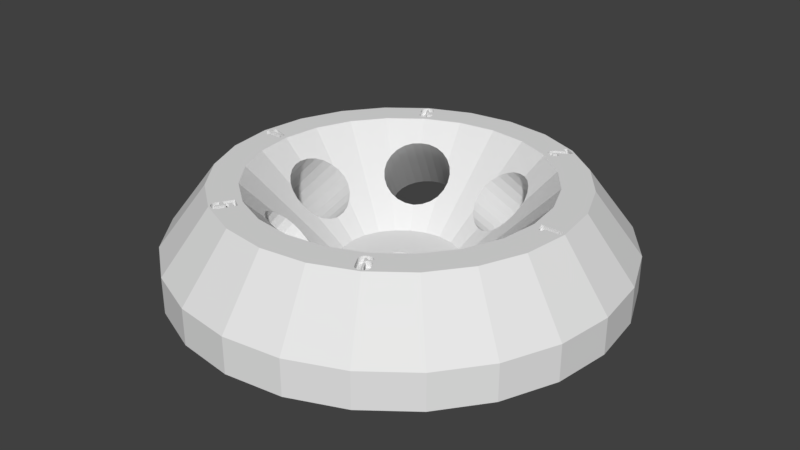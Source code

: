 # Source: Rotor.blend  (saved by Blender 2.79.0; exported with 4.5.12 LTS)
import bpy
from mathutils import Matrix  # noqa: F401  (used for matrix-valued properties, if any)

bpy.ops.wm.read_factory_settings(use_empty=True)
scene = bpy.context.scene
scene.name = 'Scene'

# ---- collections
col_collection_1 = bpy.data.collections.new('Collection 1'); scene.collection.children.link(col_collection_1)

# ---- world
world_world = bpy.data.worlds.new('World'); scene.world = world_world
world_world.color = (0.05088, 0.05088, 0.05088)
world_world.use_sun_shadow = False
world_world.sun_shadow_jitter_overblur = 0.0
world_world.cycles.sampling_method = 'MANUAL'

# ---- meshes
me_v2_rotor = bpy.data.meshes.new('V2 Rotor')
me_v2_rotor.from_pydata([(-23.03, -5.491, 6.593), (-20.67, 0.7556, 3.411), (-23.85, 0.7556, 6.593), (-20.44, -0.6679, 3.372), (-19.97, -1.994, 3.071), (-19.27, -3.133, 2.528), (-18.41, -4.008, 1.78), (-18.11, -4.174, 1.507), (-17.36, -4.557, 0.9528), (-16.28, -4.744, 0.01915), (-13.71, -2.993, -3.057), (-8.369, -4.241, -7.549), (-9.367, -1.831, -7.549), (-13.76, -3.133, -2.956), (-14.42, -4.008, -2.004), (-15.28, -4.557, -0.9894), (-20.62, -11.31, 6.593), (-23.03, 7.002, 6.593), (-18.41, 5.519, 1.78), (-18.11, 5.686, 1.507), (-19.27, 4.645, 2.528), (-19.97, 3.506, 3.071), (-20.44, 2.179, 3.372), (-17.36, 6.068, 0.9528), (-16.28, 6.256, 0.01915), (-8.369, 5.752, -7.549), (-20.62, 12.82, 6.593), (-15.28, 6.068, -0.9894), (-14.42, 5.519, -2.004), (-9.367, 3.342, -7.549), (-13.76, 4.645, -2.956), (-13.71, 4.504, -3.057), (-16.78, 17.82, 6.593), (-10.19, 18.9, 3.411), (-11.78, 21.66, 6.593), (-11.31, 17.99, 3.372), (-12.22, 16.92, 3.071), (-12.86, 15.75, 2.528), (-13.19, 14.56, 1.78), (-13.18, 14.22, 1.507), (-13.14, 13.38, 0.9528), (-12.76, 12.35, 0.01915), (-12.1, 11.58, -0.9894), (-11.19, 11.1, -2.004), (-10.1, 10.97, -2.956), (-6.781, 7.821, -7.549), (-9.957, 11.0, -3.057), (-8.846, 19.42, 3.372), (-7.459, 19.67, 3.071), (-5.962, 24.07, 6.593), (-4.937, 19.33, 1.78), (-4.645, 19.15, 1.507), (-6.126, 19.64, 2.528), (-2.302, 10.41, -7.549), (-3.368, 14.86, -2.956), (-3.464, 14.75, -3.057), (-2.941, 15.87, -2.004), (-2.895, 16.89, -0.9894), (0.2846, 24.89, 6.593), (-3.937, 18.69, 0.9528), (-3.235, 17.85, 0.01915), (0.2846, 10.75, -7.549), (6.531, 24.07, 6.593), (5.507, 19.33, 1.78), (12.35, 21.66, 6.593), (5.215, 19.15, 1.507), (6.695, 19.64, 2.528), (8.028, 19.67, 3.071), (9.415, 19.42, 3.372), (10.76, 18.9, 3.411), (2.871, 10.41, -7.549), (3.51, 15.87, -2.004), (3.465, 16.89, -0.9894), (3.937, 14.86, -2.956), (4.033, 14.75, -3.057), (3.805, 17.85, 0.01915), (4.507, 18.69, 0.9528), (17.35, 17.82, 6.593), (11.88, 17.99, 3.372), (12.79, 16.92, 3.071), (13.43, 15.75, 2.528), (13.76, 14.56, 1.78), (13.75, 14.22, 1.507), (7.35, 7.821, -7.549), (10.67, 10.97, -2.956), (10.53, 11.0, -3.057), (21.19, 12.82, 6.593), (13.71, 13.38, 0.9528), (13.33, 12.35, 0.01915), (8.938, 5.752, -7.549), (12.67, 11.58, -0.9894), (11.76, 11.1, -2.004), (18.98, 5.519, 1.78), (23.6, 7.002, 6.593), (18.68, 5.686, 1.507), (19.84, 4.645, 2.528), (20.53, 3.506, 3.071), (21.01, 2.179, 3.372), (21.24, 0.7556, 3.411), (24.42, 0.7556, 6.593), (16.85, 6.256, 0.01915), (15.85, 6.068, -0.9894), (14.99, 5.519, -2.004), (9.936, 3.342, -7.549), (14.33, 4.645, -2.956), (14.27, 4.504, -3.057), (17.93, 6.068, 0.9528), (19.47, 26.21, -9.549), (19.42, 24.38, -9.549), (19.1, 27.85, -9.549), (18.96, 22.48, -9.549), (17.24, 30.12, -9.549), (15.88, 30.61, -9.549), (14.34, 30.6, -9.549), (18.34, 29.18, -9.549), (18.11, 20.64, -9.549), (16.95, 18.99, -9.549), (12.73, 30.1, -9.549), (11.17, 29.14, -9.549), (9.758, 27.79, -9.549), (8.589, 26.14, -9.549), (7.744, 24.3, -9.549), (7.282, 22.4, -9.549), (15.53, 17.64, -9.549), (13.97, 16.68, -9.549), (12.37, 16.18, -9.549), (9.423, 11.08, -3.665), (10.83, 16.17, -9.549), (8.124, 11.49, -4.141), (6.872, 12.16, -4.367), (9.463, 16.65, -9.549), (5.658, 12.91, -4.141), (8.362, 17.59, -9.549), (4.66, 13.83, -3.665), (7.602, 18.93, -9.549), (7.234, 20.57, -9.549), (-20.35, 4.645, -9.549), (-21.96, 5.519, -9.549), (-19.11, 3.506, -9.549), (-13.23, 3.506, -3.665), (-12.93, 2.179, -4.141), (-18.34, 2.179, -9.549), (-29.74, -4.008, -9.549), (-31.35, -3.133, -9.549), (-32.59, -1.994, -9.549), (-33.36, -0.6679, -9.549), (-25.85, 6.256, -9.549), (-27.86, 6.068, -9.549), (-23.84, 6.068, -9.549), (-33.63, 0.7556, -9.549), (-29.74, 5.519, -9.549), (-23.84, -4.557, -9.549), (-25.85, -4.744, -9.549), (-27.86, -4.557, -9.549), (-31.35, 4.645, -9.549), (-33.36, 2.179, -9.549), (-32.59, 3.506, -9.549), (-21.96, -4.008, -9.549), (-12.89, 0.7556, -4.367), (-18.07, 0.7556, -9.549), (-12.93, -0.6679, -4.141), (-18.34, -0.6679, -9.549), (-19.11, -1.994, -9.549), (-13.23, -1.994, -3.665), (-20.35, -3.133, -9.549), (-14.96, 17.64, -9.549), (-16.38, 18.99, -9.549), (-17.55, 20.64, -9.549), (-18.39, 22.48, -9.549), (-18.85, 24.38, -9.549), (-18.9, 26.21, -9.549), (-18.53, 27.85, -9.549), (-17.77, 29.18, -9.549), (-16.67, 30.12, -9.549), (-15.31, 30.61, -9.549), (-13.77, 30.6, -9.549), (-12.16, 30.1, -9.549), (-10.6, 29.14, -9.549), (-9.188, 27.79, -9.549), (-8.019, 26.14, -9.549), (-7.175, 24.3, -9.549), (-6.713, 22.4, -9.549), (-6.664, 20.57, -9.549), (-4.091, 13.83, -3.665), (-7.033, 18.93, -9.549), (-5.089, 12.91, -4.141), (-7.793, 17.59, -9.549), (-8.893, 16.65, -9.549), (-6.302, 12.16, -4.367), (-10.26, 16.17, -9.549), (-7.555, 11.49, -4.141), (-8.854, 11.08, -3.665), (-11.8, 16.18, -9.549), (-13.4, 16.68, -9.549), (30.31, 5.519, -9.549), (31.92, 4.645, -9.549), (33.16, 3.506, -9.549), (33.93, 2.179, -9.549), (28.43, 6.068, -9.549), (26.42, 6.256, -9.549), (24.41, 6.068, -9.549), (22.53, 5.519, -9.549), (34.2, 0.7556, -9.549), (21.01, -0.6679, 3.372), (33.93, -0.6679, -9.549), (20.53, -1.994, 3.071), (33.16, -1.994, -9.549), (31.92, -3.133, -9.549), (19.84, -3.133, 2.528), (30.31, -4.008, -9.549), (18.98, -4.008, 1.78), (18.68, -4.174, 1.507), (28.43, -4.557, -9.549), (17.93, -4.557, 0.9528), (26.42, -4.744, -9.549), (16.85, -4.744, 0.01915), (24.41, -4.557, -9.549), (15.85, -4.557, -0.9894), (22.53, -4.008, -9.549), (14.99, -4.008, -2.004), (20.92, -3.133, -9.549), (14.33, -3.133, -2.956), (14.27, -2.993, -3.057), (19.68, -1.994, -9.549), (13.8, -1.994, -3.665), (13.5, -0.6679, -4.141), (18.91, -0.6679, -9.549), (13.46, 0.7556, -4.367), (18.64, 0.7556, -9.549), (13.5, 2.179, -4.141), (18.91, 2.179, -9.549), (13.8, 3.506, -3.665), (19.68, 3.506, -9.549), (20.92, 4.645, -9.549), (-3.235, -16.34, 0.01915), (-7.175, -22.79, -9.549), (-8.019, -24.63, -9.549), (-2.895, -15.38, -0.9894), (-6.713, -20.89, -9.549), (-2.941, -14.36, -2.004), (-3.937, -17.18, 0.9528), (-9.188, -26.28, -9.549), (-4.937, -17.82, 1.78), (-10.6, -27.63, -9.549), (-4.645, -17.64, 1.507), (-6.126, -18.13, 2.528), (-12.16, -28.59, -9.549), (-7.459, -18.16, 3.071), (-13.77, -29.09, -9.549), (-8.846, -17.91, 3.372), (-15.31, -29.1, -9.549), (-16.67, -28.61, -9.549), (-10.19, -17.39, 3.411), (-17.77, -27.67, -9.549), (-11.31, -16.48, 3.372), (-12.22, -15.41, 3.071), (-18.53, -26.34, -9.549), (-12.86, -14.24, 2.528), (-18.9, -24.7, -9.549), (-13.19, -13.05, 1.78), (-18.85, -22.86, -9.549), (-13.14, -11.87, 0.9528), (-18.39, -20.96, -9.549), (-13.18, -12.71, 1.507), (-12.76, -10.84, 0.01915), (-17.55, -19.13, -9.549), (-12.1, -10.06, -0.9894), (-16.38, -17.48, -9.549), (-14.96, -16.13, -9.549), (-11.19, -9.594, -2.004), (-13.4, -15.17, -9.549), (-10.1, -9.46, -2.956), (-11.8, -14.67, -9.549), (-9.957, -9.486, -3.057), (-8.854, -9.573, -3.665), (-10.26, -14.66, -9.549), (-7.555, -9.975, -4.141), (-6.302, -10.65, -4.367), (-8.893, -15.14, -9.549), (-5.089, -11.4, -4.141), (-7.793, -16.08, -9.549), (-4.091, -12.32, -3.665), (-7.033, -17.42, -9.549), (-3.368, -13.35, -2.956), (-6.664, -19.06, -9.549), (-3.464, -13.23, -3.057), (15.53, -16.13, -9.549), (12.67, -10.06, -0.9894), (11.76, -9.594, -2.004), (16.95, -17.48, -9.549), (13.33, -10.84, 0.01915), (18.11, -19.13, -9.549), (13.71, -11.87, 0.9528), (18.96, -20.96, -9.549), (13.76, -13.05, 1.78), (19.42, -22.86, -9.549), (13.75, -12.71, 1.507), (13.43, -14.24, 2.528), (19.47, -24.7, -9.549), (12.79, -15.41, 3.071), (19.1, -26.34, -9.549), (11.88, -16.48, 3.372), (18.34, -27.67, -9.549), (10.76, -17.39, 3.411), (17.24, -28.61, -9.549), (9.415, -17.91, 3.372), (15.88, -29.1, -9.549), (14.34, -29.09, -9.549), (8.028, -18.16, 3.071), (12.73, -28.59, -9.549), (6.695, -18.13, 2.528), (11.17, -27.63, -9.549), (5.507, -17.82, 1.78), (5.215, -17.64, 1.507), (9.758, -26.28, -9.549), (4.507, -17.18, 0.9528), (3.805, -16.34, 0.01915), (8.589, -24.63, -9.549), (3.465, -15.38, -0.9894), (7.744, -22.79, -9.549), (3.51, -14.36, -2.004), (7.282, -20.89, -9.549), (3.937, -13.35, -2.956), (7.234, -19.06, -9.549), (4.66, -12.32, -3.665), (7.602, -17.42, -9.549), (4.033, -13.23, -3.057), (5.658, -11.4, -4.141), (8.362, -16.08, -9.549), (9.463, -15.14, -9.549), (6.872, -10.65, -4.367), (10.83, -14.66, -9.549), (8.124, -9.975, -4.141), (9.423, -9.573, -3.665), (12.37, -14.67, -9.549), (10.53, -9.486, -3.057), (10.67, -9.46, -2.956), (13.97, -15.17, -9.549), (-16.78, -16.31, 6.593), (-11.78, -20.15, 6.593), (-6.781, -6.31, -7.549), (23.6, -5.491, 6.593), (8.938, -4.241, -7.549), (9.936, -1.831, -7.549), (21.19, -11.31, 6.593), (7.35, -6.31, -7.549), (17.35, -16.31, 6.593), (12.35, -20.15, 6.593), (6.531, -22.56, 6.593), (0.2846, -9.237, -7.549), (0.2846, -23.38, 6.593), (2.871, -8.896, -7.549), (-5.962, -22.56, 6.593), (-2.302, -8.896, -7.549), (-9.708, 0.7556, -7.549), (-9.367, -1.831, -9.549), (-9.708, 0.7556, -9.549), (-8.369, -4.241, -9.549), (-6.781, -6.31, -9.549), (-9.367, 3.342, -9.549), (-8.369, 5.752, -9.549), (-6.781, 7.821, -9.549), (-4.711, 9.409, -9.549), (-4.711, 9.409, -7.549), (-2.302, 10.41, -9.549), (0.2846, 10.75, -9.549), (2.871, 10.41, -9.549), (5.281, 9.409, -9.549), (5.281, 9.409, -7.549), (7.35, 7.821, -9.549), (8.938, 5.752, -9.549), (9.936, 3.342, -9.549), (10.28, 0.7556, -7.549), (10.28, 0.7556, -9.549), (9.936, -1.831, -9.549), (8.938, -4.241, -9.549), (7.35, -6.31, -9.549), (5.281, -7.898, -9.549), (5.281, -7.898, -7.549), (2.871, -8.896, -9.549), (0.2846, -9.237, -9.549), (-2.302, -8.896, -9.549), (-4.711, -7.898, -9.549), (-4.711, -7.898, -7.549), (25.7, 0.2454, 5.593), (27.04, 0.294, 5.593), (25.53, 0.4795, 5.593), (26.53, 0.2734, 5.593), (26.4, 0.1603, 5.593), (25.92, -0.3437, 5.593), (26.35, -0.3437, 5.593), (25.33, 0.6733, 5.593), (29.03, 1.217, 5.593), (25.33, 1.217, 5.593), (29.03, 0.294, 5.593), (25.33, 1.217, 6.593), (29.03, 1.217, 6.593), (25.33, 0.6733, 6.593), (25.53, 0.4795, 6.593), (25.7, 0.2454, 6.593), (25.92, -0.3437, 6.593), (26.35, -0.3437, 6.593), (26.4, 0.1603, 6.593), (26.53, 0.2734, 6.593), (27.04, 0.294, 6.593), (29.03, 0.294, 6.593), (13.67, -22.51, 6.593), (14.0, -22.71, 6.593), (13.83, -22.5, 6.593), (13.58, -22.64, 6.593), (13.68, -22.9, 6.593), (14.44, -23.5, 6.593), (14.12, -23.65, 6.593), (14.45, -23.61, 6.593), (14.37, -23.73, 6.593), (14.29, -23.75, 6.593), (13.06, -20.74, 5.593), (13.62, -20.7, 5.593), (13.36, -20.68, 5.593), (13.84, -20.8, 5.593), (12.74, -20.89, 5.593), (14.04, -20.99, 5.593), (12.5, -21.06, 5.593), (14.22, -21.25, 5.593), (12.31, -21.25, 5.593), (13.15, -21.36, 5.593), (13.25, -21.43, 5.593), (13.42, -21.71, 5.593), (12.18, -21.47, 5.593), (13.01, -21.39, 5.593), (12.93, -21.48, 5.593), (12.13, -21.7, 5.593), (12.94, -21.61, 5.593), (13.37, -22.36, 5.593), (12.14, -21.93, 5.593), (12.2, -22.14, 5.593), (12.63, -22.92, 5.593), (13.67, -22.51, 5.593), (13.83, -22.5, 5.593), (13.58, -22.64, 5.593), (13.68, -22.9, 5.593), (14.12, -23.65, 5.593), (12.88, -23.36, 5.593), (13.31, -24.07, 5.593), (14.29, -23.75, 5.593), (15.1, -23.86, 5.593), (14.69, -24.2, 5.593), (13.46, -24.22, 5.593), (14.39, -24.35, 5.593), (13.65, -24.34, 5.593), (13.87, -24.41, 5.593), (14.11, -24.41, 5.593), (13.92, -21.74, 5.593), (14.36, -21.78, 5.593), (14.15, -21.73, 5.593), (13.69, -21.83, 5.593), (14.53, -21.89, 5.593), (13.44, -22.06, 5.593), (14.98, -22.57, 5.593), (14.0, -22.71, 5.593), (15.25, -23.08, 5.593), (14.44, -23.5, 5.593), (15.29, -23.27, 5.593), (15.28, -23.46, 5.593), (15.22, -23.67, 5.593), (14.45, -23.61, 5.593), (14.37, -23.73, 5.593), (14.22, -21.25, 6.593), (13.42, -21.71, 6.593), (14.04, -20.99, 6.593), (13.84, -20.8, 6.593), (13.62, -20.7, 6.593), (13.36, -20.68, 6.593), (13.06, -20.74, 6.593), (12.74, -20.89, 6.593), (12.5, -21.06, 6.593), (12.31, -21.25, 6.593), (12.18, -21.47, 6.593), (12.13, -21.7, 6.593), (12.14, -21.93, 6.593), (12.2, -22.14, 6.593), (12.63, -22.92, 6.593), (12.88, -23.36, 6.593), (13.31, -24.07, 6.593), (13.46, -24.22, 6.593), (13.65, -24.34, 6.593), (13.87, -24.41, 6.593), (14.11, -24.41, 6.593), (14.39, -24.35, 6.593), (14.69, -24.2, 6.593), (15.1, -23.86, 6.593), (15.22, -23.67, 6.593), (15.28, -23.46, 6.593), (15.29, -23.27, 6.593), (15.25, -23.08, 6.593), (14.98, -22.57, 6.593), (14.53, -21.89, 6.593), (14.36, -21.78, 6.593), (14.15, -21.73, 6.593), (13.92, -21.74, 6.593), (13.69, -21.83, 6.593), (13.44, -22.06, 6.593), (13.37, -22.36, 6.593), (12.94, -21.61, 6.593), (12.93, -21.48, 6.593), (13.01, -21.39, 6.593), (13.15, -21.36, 6.593), (13.25, -21.43, 6.593), (-12.37, -21.97, 5.593), (-12.67, -21.87, 5.593), (-12.98, -21.91, 5.593), (-14.06, -22.03, 5.593), (-12.67, -21.37, 5.593), (-13.09, -20.44, 5.593), (-12.11, -22.18, 5.593), (-13.06, -22.27, 5.593), (-13.16, -22.32, 5.593), (-13.27, -22.49, 5.593), (-14.59, -22.99, 5.593), (-13.49, -22.88, 5.593), (-14.29, -22.41, 5.593), (-13.84, -23.53, 5.593), (-14.68, -23.31, 5.593), (-14.65, -23.57, 5.593), (-13.85, -23.66, 5.593), (-14.53, -23.82, 5.593), (-13.77, -23.75, 5.593), (-13.65, -23.76, 5.593), (-11.98, -22.44, 5.593), (-12.95, -22.29, 5.593), (-12.89, -22.35, 5.593), (-12.89, -22.54, 5.593), (-12.01, -22.79, 5.593), (-13.56, -23.71, 5.593), (-12.49, -23.71, 5.593), (-12.81, -24.19, 5.593), (-14.32, -24.05, 5.593), (-14.04, -24.24, 5.593), (-13.12, -24.4, 5.593), (-13.54, -24.44, 5.593), (-13.32, -24.45, 5.593), (-11.38, -21.43, 5.593), (-11.67, -21.94, 5.593), (-11.67, -21.94, 6.593), (-11.38, -21.43, 6.593), (-13.09, -20.44, 6.593), (-14.06, -22.03, 6.593), (-13.27, -22.49, 6.593), (-13.16, -22.32, 6.593), (-13.06, -22.27, 6.593), (-12.95, -22.29, 6.593), (-12.89, -22.35, 6.593), (-12.89, -22.54, 6.593), (-13.56, -23.71, 6.593), (-13.65, -23.76, 6.593), (-13.77, -23.75, 6.593), (-13.85, -23.66, 6.593), (-13.84, -23.53, 6.593), (-13.49, -22.88, 6.593), (-14.29, -22.41, 6.593), (-14.59, -22.99, 6.593), (-14.68, -23.31, 6.593), (-14.65, -23.57, 6.593), (-14.53, -23.82, 6.593), (-14.32, -24.05, 6.593), (-14.04, -24.24, 6.593), (-13.54, -24.44, 6.593), (-13.32, -24.45, 6.593), (-13.12, -24.4, 6.593), (-12.81, -24.19, 6.593), (-12.49, -23.71, 6.593), (-12.01, -22.79, 6.593), (-11.98, -22.44, 6.593), (-12.11, -22.18, 6.593), (-12.37, -21.97, 6.593), (-12.67, -21.87, 6.593), (-12.98, -21.91, 6.593), (-12.67, -21.37, 6.593), (-25.6, 1.068, 6.593), (-27.18, 1.475, 6.593), (-27.18, 1.068, 6.593), (-28.46, 0.1443, 5.593), (-27.81, 1.068, 5.593), (-28.46, 1.068, 5.593), (-27.18, 1.068, 5.593), (-25.6, 1.068, 5.593), (-27.81, -0.1185, 5.593), (-27.18, 0.1443, 5.593), (-27.81, 0.1443, 5.593), (-27.18, -0.1185, 5.593), (-27.18, 1.475, 5.593), (-24.76, 1.367, 5.593), (-27.18, 2.165, 5.593), (-24.76, 0.1443, 5.593), (-27.81, 2.165, 5.593), (-24.76, 0.1443, 6.593), (-27.18, 0.1443, 6.593), (-24.76, 1.367, 6.593), (-27.18, 2.165, 6.593), (-27.81, 2.165, 6.593), (-27.81, 1.068, 6.593), (-28.46, 1.068, 6.593), (-28.46, 0.1443, 6.593), (-27.81, 0.1443, 6.593), (-27.81, -0.1185, 6.593), (-27.18, -0.1185, 6.593), (-13.77, 25.88, 5.593), (-13.19, 25.89, 5.593), (-13.45, 25.93, 5.593), (-12.99, 25.78, 5.593), (-14.12, 25.71, 5.593), (-12.79, 25.56, 5.593), (-14.41, 25.51, 5.593), (-12.4, 24.92, 5.593), (-13.68, 25.23, 5.593), (-14.61, 25.28, 5.593), (-13.2, 24.46, 5.593), (-13.82, 23.49, 5.593), (-13.61, 23.5, 5.593), (-14.0, 23.54, 5.593), (-13.82, 25.23, 5.593), (-14.71, 25.04, 5.593), (-13.89, 25.16, 5.593), (-13.9, 25.08, 5.593), (-13.49, 24.32, 5.593), (-14.72, 24.79, 5.593), (-14.64, 24.5, 5.593), (-14.2, 23.74, 5.593), (-13.3, 24.19, 5.593), (-13.21, 24.19, 5.593), (-12.61, 23.87, 5.593), (-12.95, 23.65, 5.593), (-12.99, 23.5, 5.593), (-13.75, 23.13, 5.593), (-12.69, 22.94, 5.593), (-13.71, 22.94, 5.593), (-13.47, 22.52, 5.593), (-12.55, 22.86, 5.593), (-11.63, 22.83, 5.593), (-11.76, 22.69, 5.593), (-12.13, 22.42, 5.593), (-13.19, 22.27, 5.593), (-12.64, 22.2, 5.593), (-12.85, 22.17, 5.593), (-12.66, 23.52, 5.593), (-11.59, 23.49, 5.593), (-11.86, 23.98, 5.593), (-12.4, 23.0, 5.593), (-11.52, 23.12, 5.593), (-12.42, 22.93, 5.593), (-12.87, 24.34, 5.593), (-13.61, 23.5, 6.593), (-13.82, 23.49, 6.593), (-13.75, 23.13, 6.593), (-13.71, 22.94, 6.593), (-13.47, 22.52, 6.593), (-13.19, 22.27, 6.593), (-12.85, 22.17, 6.593), (-12.64, 22.2, 6.593), (-12.13, 22.42, 6.593), (-11.76, 22.69, 6.593), (-11.63, 22.83, 6.593), (-11.52, 23.12, 6.593), (-11.59, 23.49, 6.593), (-11.86, 23.98, 6.593), (-12.66, 23.52, 6.593), (-12.4, 23.0, 6.593), (-12.42, 22.93, 6.593), (-12.55, 22.86, 6.593), (-12.69, 22.94, 6.593), (-12.99, 23.5, 6.593), (-12.95, 23.65, 6.593), (-12.61, 23.87, 6.593), (-12.87, 24.34, 6.593), (-13.21, 24.19, 6.593), (-13.3, 24.19, 6.593), (-13.49, 24.32, 6.593), (-13.9, 25.08, 6.593), (-13.89, 25.16, 6.593), (-13.82, 25.23, 6.593), (-13.68, 25.23, 6.593), (-13.2, 24.46, 6.593), (-12.4, 24.92, 6.593), (-12.79, 25.56, 6.593), (-12.99, 25.78, 6.593), (-13.19, 25.89, 6.593), (-13.45, 25.93, 6.593), (-13.77, 25.88, 6.593), (-14.12, 25.71, 6.593), (-14.41, 25.51, 6.593), (-14.61, 25.28, 6.593), (-14.71, 25.04, 6.593), (-14.72, 24.79, 6.593), (-14.64, 24.5, 6.593), (-14.2, 23.74, 6.593), (-14.0, 23.54, 6.593), (13.46, 25.61, 5.593), (15.54, 25.14, 5.593), (13.78, 26.16, 5.593), (14.34, 25.1, 5.593), (15.27, 24.68, 5.593), (13.32, 24.59, 5.593), (14.05, 24.01, 5.593), (12.78, 24.27, 5.593), (12.5, 24.03, 5.593), (12.3, 23.77, 5.593), (13.43, 23.64, 5.593), (12.22, 23.58, 5.593), (13.16, 23.43, 5.593), (12.17, 23.21, 5.593), (12.95, 23.13, 5.593), (12.28, 22.84, 5.593), (12.97, 22.95, 5.593), (13.13, 22.86, 5.593), (13.42, 23.14, 5.593), (14.32, 23.03, 5.593), (13.6, 23.44, 5.593), (13.22, 22.88, 5.593), (13.98, 22.5, 5.593), (12.57, 22.52, 5.593), (13.02, 22.26, 5.593), (13.66, 22.27, 5.593), (13.46, 22.21, 5.593), (13.25, 22.21, 5.593), (13.78, 26.16, 6.593), (13.46, 25.61, 6.593), (14.34, 25.1, 6.593), (13.32, 24.59, 6.593), (12.78, 24.27, 6.593), (12.5, 24.03, 6.593), (12.3, 23.77, 6.593), (12.22, 23.58, 6.593), (12.17, 23.21, 6.593), (12.28, 22.84, 6.593), (12.57, 22.52, 6.593), (13.02, 22.26, 6.593), (13.25, 22.21, 6.593), (13.46, 22.21, 6.593), (13.66, 22.27, 6.593), (13.98, 22.5, 6.593), (14.32, 23.03, 6.593), (13.6, 23.44, 6.593), (13.42, 23.14, 6.593), (13.22, 22.88, 6.593), (13.13, 22.86, 6.593), (12.97, 22.95, 6.593), (12.95, 23.13, 6.593), (13.16, 23.43, 6.593), (13.43, 23.64, 6.593), (14.05, 24.01, 6.593), (15.27, 24.68, 6.593), (15.54, 25.14, 6.593), (-7.256, 28.9, 6.593), (7.825, 28.9, 6.593), (0.2846, 29.89, 6.593), (-14.28, 25.99, 6.593), (-20.32, 21.36, 6.593), (-24.95, 15.32, 6.593), (-27.86, 8.296, 6.593), (-28.85, 0.7556, 6.593), (-27.86, -6.785, 6.593), (-24.95, -13.81, 6.593), (-20.32, -19.85, 6.593), (-14.28, -24.48, 6.593), (14.85, 25.99, 6.593), (20.89, 21.36, 6.593), (25.52, 15.32, 6.593), (28.43, 8.296, 6.593), (29.42, 0.7556, 6.593), (28.43, -6.785, 6.593), (25.52, -13.81, 6.593), (20.89, -19.85, 6.593), (14.85, -24.48, 6.593), (-7.256, -27.39, 6.593), (7.825, -27.39, 6.593), (0.2846, -28.38, 6.593), (-35.25, -8.765, -3.549), (-31.57, -17.64, -3.549), (-25.73, -25.26, -3.549), (-36.5, 0.7556, -3.549), (-35.25, 10.28, -3.549), (-31.57, 19.15, -3.549), (-25.73, 26.77, -3.549), (-18.11, 32.61, -3.549), (-9.236, 36.29, -3.549), (0.2846, 37.54, -3.549), (9.805, 36.29, -3.549), (18.68, 32.61, -3.549), (26.3, 26.77, -3.549), (32.14, 19.15, -3.549), (35.82, 10.28, -3.549), (37.07, 0.7556, -3.549), (35.82, -8.765, -3.549), (32.14, -17.64, -3.549), (26.3, -25.26, -3.549), (18.68, -31.1, -3.549), (9.805, -34.78, -3.549), (0.2846, -36.03, -3.549), (-9.236, -34.78, -3.549), (-18.11, -31.1, -3.549), (18.68, 32.61, -9.549), (26.3, 26.77, -9.549), (32.14, 19.15, -9.549), (35.82, 10.28, -9.549), (37.07, 0.7556, -9.549), (35.82, -8.765, -9.549), (32.14, -17.64, -9.549), (26.3, -25.26, -9.549), (18.68, -31.1, -9.549), (9.805, 36.29, -9.549), (-9.236, 36.29, -9.549), (0.2846, 37.54, -9.549), (-18.11, 32.61, -9.549), (-25.73, 26.77, -9.549), (-31.57, 19.15, -9.549), (-35.25, 10.28, -9.549), (-36.5, 0.7556, -9.549), (-35.25, -8.765, -9.549), (-31.57, -17.64, -9.549), (-25.73, -25.26, -9.549), (-18.11, -31.1, -9.549), (9.805, -34.78, -9.549), (-9.236, -34.78, -9.549), (0.2846, -36.03, -9.549), (0.2846, 3.256, -9.549), (0.9317, 3.17, -9.549), (1.535, 2.921, -9.549), (2.052, 2.523, -9.549), (2.45, 2.006, -9.549), (2.699, 1.403, -9.549), (2.785, 0.7556, -9.549), (2.699, 0.1086, -9.549), (2.45, -0.4944, -9.549), (2.052, -1.012, -9.549), (1.535, -1.409, -9.549), (0.9317, -1.659, -9.549), (0.2846, -1.744, -9.549), (-0.3624, 3.17, -9.549), (-0.9654, 2.921, -9.549), (-1.483, 2.523, -9.549), (-1.88, 2.006, -9.549), (-2.13, 1.403, -9.549), (-2.215, 0.7556, -9.549), (-2.13, 0.1086, -9.549), (-1.88, -0.4944, -9.549), (-1.483, -1.012, -9.549), (-0.9654, -1.409, -9.549), (-0.3624, -1.659, -9.549), (0.2846, 3.256, -7.549), (-0.3624, 3.17, -7.549), (-0.9654, 2.921, -7.549), (-1.483, 2.523, -7.549), (-1.88, 2.006, -7.549), (-2.13, 1.403, -7.549), (-2.215, 0.7556, -7.549), (-2.13, 0.1086, -7.549), (-1.88, -0.4944, -7.549), (-1.483, -1.012, -7.549), (-0.9654, -1.409, -7.549), (-0.3624, -1.659, -7.549), (0.2846, -1.744, -7.549), (0.9317, 3.17, -7.549), (1.535, 2.921, -7.549), (2.052, 2.523, -7.549), (2.45, 2.006, -7.549), (2.699, 1.403, -7.549), (2.785, 0.7556, -7.549), (2.699, 0.1086, -7.549), (2.45, -0.4944, -7.549), (2.052, -1.012, -7.549), (1.535, -1.409, -7.549), (0.9317, -1.659, -7.549)], [], [(0, 1, 2), (1, 0, 3), (3, 0, 4), (4, 0, 5), (5, 0, 6), (6, 0, 7), (0, 8, 7), (8, 0, 9), (10, 11, 12), (11, 10, 13), (11, 13, 14), (11, 14, 15), (11, 15, 16), (16, 15, 9), (16, 9, 0), (17, 18, 19), (18, 17, 20), (20, 17, 21), (21, 17, 22), (22, 17, 1), (1, 17, 2), (17, 23, 24), (23, 17, 19), (17, 25, 26), (25, 17, 24), (25, 24, 27), (25, 27, 28), (25, 28, 29), (29, 28, 30), (29, 30, 31), (32, 33, 34), (33, 32, 35), (35, 32, 36), (36, 32, 37), (37, 32, 38), (38, 32, 39), (26, 39, 32), (39, 26, 40), (40, 26, 41), (41, 26, 25), (41, 25, 42), (42, 25, 43), (43, 25, 44), (44, 25, 45), (45, 46, 44), (34, 47, 48), (47, 34, 33), (49, 50, 51), (50, 49, 34), (50, 34, 52), (52, 34, 48), (53, 54, 55), (54, 53, 56), (56, 53, 57), (51, 58, 49), (58, 51, 59), (58, 59, 60), (58, 60, 57), (58, 57, 53), (58, 53, 61), (62, 63, 64), (63, 62, 65), (64, 63, 66), (64, 66, 67), (64, 68, 69), (68, 64, 67), (70, 71, 72), (71, 70, 73), (73, 70, 74), (70, 58, 61), (58, 70, 72), (58, 72, 75), (58, 75, 62), (62, 75, 76), (62, 76, 65), (69, 77, 64), (77, 69, 78), (77, 78, 79), (77, 79, 80), (77, 80, 81), (77, 81, 82), (83, 84, 85), (82, 86, 77), (86, 82, 87), (86, 87, 88), (86, 88, 89), (89, 88, 90), (89, 90, 91), (89, 91, 84), (89, 84, 83), (92, 93, 94), (93, 92, 95), (93, 95, 96), (93, 96, 97), (93, 97, 98), (93, 98, 99), (89, 93, 86), (93, 89, 100), (100, 89, 101), (101, 89, 102), (102, 89, 103), (102, 103, 104), (104, 103, 105), (93, 106, 94), (106, 93, 100), (81, 107, 108), (107, 81, 80), (80, 109, 107), (109, 80, 79), (87, 108, 110), (108, 87, 82), (108, 82, 81), (111, 68, 112), (68, 111, 69), (113, 68, 67), (68, 113, 112), (114, 69, 111), (69, 114, 78), (88, 110, 115), (110, 88, 87), (79, 114, 109), (114, 79, 78), (90, 115, 116), (115, 90, 88), (117, 67, 66), (67, 117, 113), (118, 66, 63), (66, 118, 117), (119, 65, 76), (65, 119, 63), (63, 119, 118), (76, 120, 119), (120, 76, 75), (75, 121, 120), (121, 75, 72), (72, 122, 121), (122, 72, 71), (90, 123, 91), (123, 90, 116), (91, 124, 84), (124, 91, 123), (85, 125, 126), (125, 85, 84), (125, 84, 124), (126, 127, 128), (127, 126, 125), (129, 127, 130), (127, 129, 128), (131, 130, 132), (130, 131, 129), (133, 132, 134), (132, 133, 131), (73, 134, 135), (134, 73, 74), (134, 74, 133), (71, 135, 122), (135, 71, 73), (136, 28, 137), (28, 136, 30), (138, 30, 136), (30, 138, 31), (31, 138, 139), (140, 138, 141), (138, 140, 139), (5, 142, 143), (142, 5, 6), (4, 143, 144), (143, 4, 5), (4, 145, 3), (145, 4, 144), (146, 23, 147), (23, 146, 24), (148, 24, 146), (24, 148, 27), (137, 27, 148), (27, 137, 28), (1, 145, 149), (145, 1, 3), (147, 18, 150), (18, 147, 19), (19, 147, 23), (9, 151, 152), (151, 9, 15), (8, 152, 153), (152, 8, 9), (6, 153, 142), (153, 6, 7), (153, 7, 8), (150, 20, 154), (20, 150, 18), (22, 149, 155), (149, 22, 1), (21, 155, 156), (155, 21, 22), (154, 21, 156), (21, 154, 20), (15, 157, 151), (157, 15, 14), (158, 141, 159), (141, 158, 140), (160, 159, 161), (159, 160, 158), (162, 160, 161), (160, 162, 163), (13, 162, 164), (162, 13, 10), (162, 10, 163), (14, 164, 157), (164, 14, 13), (42, 165, 166), (165, 42, 43), (41, 166, 167), (166, 41, 42), (40, 167, 168), (167, 40, 41), (38, 168, 169), (168, 38, 39), (168, 39, 40), (37, 169, 170), (169, 37, 38), (36, 170, 171), (170, 36, 37), (35, 171, 172), (171, 35, 36), (33, 172, 173), (172, 33, 35), (47, 173, 174), (173, 47, 33), (175, 47, 174), (47, 175, 48), (176, 48, 175), (48, 176, 52), (177, 52, 176), (52, 177, 50), (178, 50, 177), (50, 178, 51), (51, 178, 59), (60, 178, 179), (178, 60, 59), (57, 179, 180), (179, 57, 60), (56, 180, 181), (180, 56, 57), (54, 181, 182), (181, 54, 56), (183, 182, 184), (182, 183, 55), (182, 55, 54), (185, 184, 186), (184, 185, 183), (187, 185, 186), (185, 187, 188), (189, 188, 187), (188, 189, 190), (191, 189, 192), (189, 191, 190), (44, 192, 193), (192, 44, 46), (192, 46, 191), (43, 193, 165), (193, 43, 44), (194, 95, 92), (95, 194, 195), (195, 96, 95), (96, 195, 196), (197, 96, 196), (96, 197, 97), (198, 94, 106), (94, 198, 92), (92, 198, 194), (199, 106, 100), (106, 199, 198), (200, 100, 101), (100, 200, 199), (201, 101, 102), (101, 201, 200), (98, 197, 202), (197, 98, 97), (203, 202, 204), (202, 203, 98), (205, 204, 206), (204, 205, 203), (205, 207, 208), (207, 205, 206), (208, 209, 210), (209, 208, 207), (211, 212, 213), (212, 211, 210), (212, 210, 209), (213, 214, 215), (214, 213, 212), (215, 216, 217), (216, 215, 214), (217, 218, 219), (218, 217, 216), (219, 220, 221), (220, 219, 218), (222, 223, 224), (223, 222, 221), (223, 221, 220), (225, 223, 226), (223, 225, 224), (227, 226, 228), (226, 227, 225), (229, 228, 230), (228, 229, 227), (231, 230, 232), (230, 231, 229), (232, 105, 231), (105, 232, 104), (104, 232, 233), (233, 102, 104), (102, 233, 201), (234, 235, 236), (235, 234, 237), (237, 238, 235), (238, 237, 239), (240, 236, 241), (236, 240, 234), (242, 241, 243), (241, 242, 244), (241, 244, 240), (245, 243, 246), (243, 245, 242), (247, 246, 248), (246, 247, 245), (249, 248, 250), (248, 249, 247), (249, 251, 252), (251, 249, 250), (252, 253, 254), (253, 252, 251), (255, 253, 256), (253, 255, 254), (257, 256, 258), (256, 257, 255), (259, 258, 260), (258, 259, 257), (261, 260, 262), (260, 261, 263), (260, 263, 259), (264, 262, 265), (262, 264, 261), (266, 265, 267), (265, 266, 264), (268, 266, 267), (266, 268, 269), (270, 269, 268), (269, 270, 271), (272, 271, 270), (271, 272, 273), (273, 272, 274), (275, 274, 272), (274, 275, 276), (275, 277, 276), (277, 275, 278), (278, 279, 277), (279, 278, 280), (281, 280, 282), (280, 281, 279), (283, 282, 284), (282, 283, 285), (282, 285, 281), (239, 284, 238), (284, 239, 283), (286, 287, 288), (287, 286, 289), (290, 289, 291), (289, 290, 287), (292, 291, 293), (291, 292, 290), (294, 293, 295), (293, 294, 296), (293, 296, 292), (297, 295, 298), (295, 297, 294), (299, 298, 300), (298, 299, 297), (301, 300, 302), (300, 301, 299), (302, 303, 301), (303, 302, 304), (304, 305, 303), (305, 304, 306), (305, 307, 308), (307, 305, 306), (308, 309, 310), (309, 308, 307), (310, 311, 312), (311, 310, 309), (313, 314, 315), (314, 313, 312), (314, 312, 311), (316, 314, 317), (314, 316, 315), (318, 317, 319), (317, 318, 316), (320, 319, 321), (319, 320, 318), (322, 321, 323), (321, 322, 320), (324, 323, 325), (323, 324, 326), (323, 326, 322), (327, 325, 328), (325, 327, 324), (327, 329, 330), (329, 327, 328), (330, 331, 332), (331, 330, 329), (331, 333, 332), (333, 331, 334), (334, 335, 333), (335, 334, 336), (336, 334, 337), (337, 288, 336), (288, 337, 286), (338, 259, 263), (259, 338, 257), (257, 338, 255), (255, 338, 254), (254, 338, 339), (254, 339, 252), (16, 340, 11), (340, 16, 269), (340, 269, 271), (269, 16, 266), (266, 16, 264), (264, 16, 261), (261, 16, 338), (261, 338, 263), (273, 340, 271), (341, 210, 211), (210, 341, 208), (208, 341, 205), (205, 341, 203), (203, 341, 98), (98, 341, 99), (342, 222, 343), (222, 342, 221), (221, 342, 219), (219, 342, 217), (217, 342, 344), (217, 344, 215), (215, 344, 341), (213, 341, 211), (341, 213, 215), (335, 336, 345), (345, 344, 342), (344, 345, 288), (288, 345, 336), (344, 288, 287), (344, 287, 290), (344, 290, 292), (344, 292, 346), (346, 292, 296), (294, 346, 296), (346, 294, 297), (346, 297, 299), (346, 299, 301), (346, 301, 347), (347, 301, 303), (348, 312, 313), (312, 348, 310), (310, 348, 308), (308, 348, 347), (305, 347, 303), (347, 305, 308), (348, 349, 350), (349, 348, 316), (349, 316, 318), (349, 318, 351), (316, 348, 315), (315, 348, 313), (351, 322, 326), (322, 351, 320), (320, 351, 318), (339, 249, 252), (249, 339, 247), (242, 352, 244), (352, 242, 245), (352, 245, 247), (352, 247, 339), (350, 244, 352), (244, 350, 240), (240, 350, 234), (234, 350, 237), (237, 350, 353), (353, 350, 349), (283, 353, 285), (353, 283, 239), (353, 239, 237), (354, 356, 355), (355, 12, 354), (12, 355, 357), (357, 11, 12), (11, 357, 358), (358, 340, 11), (29, 359, 356), (356, 354, 29), (31, 354, 29), (354, 31, 139), (354, 139, 140), (354, 140, 158), (25, 360, 359), (359, 29, 25), (45, 361, 360), (360, 25, 45), (362, 361, 45), (45, 363, 362), (364, 362, 363), (363, 53, 364), (183, 53, 55), (53, 183, 185), (53, 185, 188), (53, 188, 363), (365, 364, 53), (53, 61, 365), (366, 365, 61), (61, 70, 366), (367, 366, 70), (70, 368, 367), (369, 367, 368), (368, 83, 369), (89, 370, 369), (369, 83, 89), (103, 371, 370), (370, 89, 103), (372, 373, 371), (371, 103, 372), (343, 374, 373), (373, 372, 343), (343, 227, 372), (227, 343, 225), (225, 343, 224), (224, 343, 222), (342, 375, 374), (374, 343, 342), (345, 376, 375), (375, 342, 345), (345, 378, 377), (377, 376, 345), (378, 335, 345), (335, 378, 333), (333, 378, 332), (332, 378, 330), (378, 351, 379), (379, 377, 378), (351, 330, 378), (330, 351, 327), (327, 351, 324), (324, 351, 326), (351, 349, 380), (380, 379, 351), (349, 353, 381), (381, 380, 349), (353, 383, 382), (382, 381, 353), (383, 340, 358), (358, 382, 383), (273, 383, 340), (383, 273, 274), (383, 274, 276), (383, 276, 277), (103, 231, 105), (231, 103, 229), (229, 103, 372), (229, 372, 227), (158, 12, 354), (12, 158, 160), (12, 160, 163), (12, 163, 10), (190, 363, 188), (363, 190, 191), (363, 191, 46), (363, 46, 45), (277, 353, 383), (353, 277, 279), (353, 279, 281), (353, 281, 285), (70, 133, 74), (133, 70, 131), (131, 70, 129), (129, 70, 368), (368, 128, 129), (128, 368, 126), (126, 368, 85), (85, 368, 83), (384, 385, 386), (385, 384, 387), (387, 384, 388), (388, 384, 389), (388, 389, 390), (391, 392, 393), (392, 391, 394), (394, 391, 386), (394, 386, 385), (392, 395, 393), (395, 392, 396), (395, 391, 393), (391, 395, 397), (398, 391, 397), (391, 398, 386), (398, 384, 386), (384, 398, 399), (399, 389, 384), (389, 399, 400), (401, 389, 400), (389, 401, 390), (401, 388, 390), (388, 401, 402), (403, 388, 402), (388, 403, 387), (404, 387, 403), (387, 404, 385), (405, 385, 404), (385, 405, 394), (405, 392, 394), (392, 405, 396), (406, 407, 408), (407, 406, 409), (407, 409, 410), (407, 410, 411), (411, 410, 412), (411, 412, 413), (413, 412, 414), (414, 412, 415), (416, 417, 418), (417, 416, 419), (419, 416, 420), (419, 420, 421), (421, 420, 422), (421, 422, 423), (423, 422, 424), (423, 424, 425), (423, 425, 426), (423, 426, 427), (428, 425, 424), (425, 428, 429), (429, 428, 430), (430, 428, 431), (430, 431, 432), (432, 431, 433), (433, 431, 434), (433, 434, 435), (433, 435, 436), (433, 436, 437), (433, 437, 438), (437, 436, 439), (439, 436, 440), (440, 436, 441), (441, 436, 442), (441, 442, 443), (441, 443, 444), (444, 443, 445), (445, 443, 446), (446, 443, 447), (446, 447, 448), (448, 447, 449), (448, 449, 450), (448, 450, 451), (452, 453, 454), (453, 452, 455), (453, 455, 456), (456, 455, 457), (456, 457, 458), (458, 457, 433), (458, 433, 438), (458, 438, 459), (458, 459, 460), (460, 459, 461), (460, 461, 462), (462, 461, 463), (463, 461, 464), (464, 461, 465), (464, 465, 466), (464, 466, 445), (445, 466, 444), (467, 427, 468), (427, 467, 423), (467, 421, 423), (421, 467, 469), (421, 470, 419), (470, 421, 469), (419, 471, 417), (471, 419, 470), (417, 472, 418), (472, 417, 471), (418, 473, 416), (473, 418, 472), (416, 474, 420), (474, 416, 473), (420, 475, 422), (475, 420, 474), (475, 424, 422), (424, 475, 476), (476, 428, 424), (428, 476, 477), (477, 431, 428), (431, 477, 478), (478, 434, 431), (434, 478, 479), (479, 435, 434), (435, 479, 480), (480, 436, 435), (436, 480, 481), (481, 442, 436), (442, 481, 482), (482, 443, 442), (443, 482, 483), (483, 447, 443), (447, 483, 484), (485, 447, 484), (447, 485, 449), (486, 449, 485), (449, 486, 450), (487, 450, 486), (450, 487, 451), (488, 451, 487), (451, 488, 448), (489, 448, 488), (448, 489, 446), (490, 446, 489), (446, 490, 445), (490, 464, 445), (464, 490, 491), (491, 463, 464), (463, 491, 492), (492, 462, 463), (462, 492, 493), (493, 460, 462), (460, 493, 494), (494, 458, 460), (458, 494, 495), (495, 456, 458), (456, 495, 496), (456, 497, 453), (497, 456, 496), (453, 498, 454), (498, 453, 497), (454, 499, 452), (499, 454, 498), (452, 500, 455), (500, 452, 499), (455, 501, 457), (501, 455, 500), (501, 433, 457), (433, 501, 502), (502, 432, 433), (432, 502, 503), (503, 430, 432), (430, 503, 504), (504, 429, 430), (429, 504, 505), (506, 429, 505), (429, 506, 425), (507, 425, 506), (425, 507, 426), (507, 427, 426), (427, 507, 468), (408, 459, 438), (459, 408, 407), (407, 461, 459), (461, 407, 411), (411, 465, 461), (465, 411, 413), (413, 466, 465), (466, 413, 414), (466, 415, 444), (415, 466, 414), (444, 412, 441), (412, 444, 415), (412, 440, 441), (440, 412, 410), (410, 439, 440), (439, 410, 409), (409, 437, 439), (437, 409, 406), (408, 437, 406), (437, 408, 438), (508, 509, 510), (511, 512, 513), (512, 511, 510), (510, 511, 508), (508, 511, 514), (514, 511, 515), (515, 511, 516), (516, 511, 517), (518, 519, 520), (519, 518, 521), (521, 518, 522), (521, 522, 523), (521, 523, 524), (524, 523, 525), (524, 525, 526), (526, 525, 527), (515, 528, 514), (528, 515, 529), (528, 529, 530), (528, 530, 531), (528, 531, 532), (532, 531, 533), (532, 533, 534), (534, 533, 527), (534, 527, 535), (535, 527, 525), (535, 525, 536), (535, 536, 537), (535, 537, 538), (538, 537, 539), (538, 539, 540), (512, 541, 513), (541, 512, 542), (543, 541, 542), (541, 543, 544), (541, 545, 513), (545, 541, 544), (545, 511, 513), (511, 545, 546), (547, 511, 546), (511, 547, 517), (547, 516, 517), (516, 547, 548), (549, 516, 548), (516, 549, 515), (550, 515, 549), (515, 550, 529), (551, 529, 550), (529, 551, 530), (551, 531, 530), (531, 551, 552), (552, 533, 531), (533, 552, 553), (533, 554, 527), (554, 533, 553), (527, 555, 526), (555, 527, 554), (555, 524, 526), (524, 555, 556), (556, 521, 524), (521, 556, 557), (557, 519, 521), (519, 557, 558), (519, 559, 520), (559, 519, 558), (559, 518, 520), (518, 559, 560), (560, 522, 518), (522, 560, 561), (561, 523, 522), (523, 561, 562), (562, 525, 523), (525, 562, 563), (563, 536, 525), (536, 563, 564), (565, 536, 564), (536, 565, 537), (566, 537, 565), (537, 566, 539), (567, 539, 566), (539, 567, 540), (568, 540, 567), (540, 568, 538), (569, 538, 568), (538, 569, 535), (569, 534, 535), (534, 569, 570), (570, 532, 534), (532, 570, 571), (571, 528, 532), (528, 571, 572), (572, 514, 528), (514, 572, 573), (514, 574, 508), (574, 514, 573), (508, 575, 509), (575, 508, 574), (509, 576, 510), (576, 509, 575), (576, 512, 510), (512, 576, 577), (543, 512, 577), (512, 543, 542), (578, 579, 580), (581, 582, 583), (582, 581, 584), (584, 581, 585), (586, 587, 588), (587, 586, 589), (590, 591, 592), (591, 590, 585), (591, 585, 593), (593, 585, 581), (593, 581, 588), (593, 588, 587), (582, 592, 594), (592, 582, 590), (590, 582, 584), (595, 587, 596), (587, 595, 593), (595, 591, 593), (591, 595, 597), (591, 598, 592), (598, 591, 597), (592, 599, 594), (599, 592, 598), (599, 582, 594), (582, 599, 600), (582, 601, 583), (601, 582, 600), (601, 581, 583), (581, 601, 602), (603, 581, 602), (581, 603, 588), (603, 586, 588), (586, 603, 604), (605, 586, 604), (586, 605, 589), (605, 587, 589), (587, 605, 596), (585, 580, 584), (580, 585, 578), (580, 590, 584), (590, 580, 579), (578, 590, 579), (590, 578, 585), (606, 607, 608), (607, 606, 609), (609, 606, 610), (609, 610, 611), (611, 610, 612), (611, 612, 613), (613, 612, 614), (614, 612, 615), (613, 614, 616), (617, 618, 619), (615, 620, 614), (620, 615, 621), (620, 621, 622), (622, 621, 623), (623, 621, 624), (624, 621, 625), (624, 625, 626), (624, 626, 627), (624, 627, 628), (628, 627, 629), (629, 627, 630), (630, 627, 631), (631, 627, 619), (631, 619, 632), (632, 619, 618), (632, 618, 633), (632, 633, 634), (634, 633, 635), (634, 635, 636), (634, 636, 637), (637, 636, 638), (638, 636, 639), (639, 636, 640), (640, 636, 641), (640, 641, 642), (642, 641, 643), (644, 645, 646), (645, 644, 647), (645, 647, 648), (648, 647, 638), (638, 647, 649), (638, 649, 637), (630, 650, 629), (651, 617, 652), (617, 651, 618), (651, 633, 618), (633, 651, 653), (653, 635, 633), (635, 653, 654), (654, 636, 635), (636, 654, 655), (656, 636, 655), (636, 656, 641), (657, 641, 656), (641, 657, 643), (658, 643, 657), (643, 658, 642), (659, 642, 658), (642, 659, 640), (660, 640, 659), (640, 660, 639), (660, 638, 639), (638, 660, 661), (661, 648, 638), (648, 661, 662), (662, 645, 648), (645, 662, 663), (663, 646, 645), (646, 663, 664), (646, 665, 644), (665, 646, 664), (665, 647, 644), (647, 665, 666), (666, 649, 647), (649, 666, 667), (649, 668, 637), (668, 649, 667), (637, 669, 634), (669, 637, 668), (669, 632, 634), (632, 669, 670), (670, 631, 632), (631, 670, 671), (672, 631, 671), (631, 672, 630), (672, 650, 630), (650, 672, 673), (650, 674, 629), (674, 650, 673), (629, 675, 628), (675, 629, 674), (628, 676, 624), (676, 628, 675), (676, 623, 624), (623, 676, 677), (677, 622, 623), (622, 677, 678), (679, 622, 678), (622, 679, 620), (680, 620, 679), (620, 680, 614), (680, 616, 614), (616, 680, 681), (682, 616, 681), (616, 682, 613), (682, 611, 613), (611, 682, 683), (683, 609, 611), (609, 683, 684), (609, 685, 607), (685, 609, 684), (607, 686, 608), (686, 607, 685), (608, 687, 606), (687, 608, 686), (606, 688, 610), (688, 606, 687), (610, 689, 612), (689, 610, 688), (689, 615, 612), (615, 689, 690), (690, 621, 615), (621, 690, 691), (691, 625, 621), (625, 691, 692), (692, 626, 625), (626, 692, 693), (693, 627, 626), (627, 693, 694), (695, 627, 694), (627, 695, 619), (652, 619, 695), (619, 652, 617), (696, 697, 698), (697, 696, 699), (697, 699, 700), (700, 699, 701), (700, 701, 702), (702, 701, 703), (702, 703, 704), (702, 704, 705), (702, 705, 706), (706, 705, 707), (706, 707, 708), (708, 707, 709), (708, 709, 710), (710, 709, 711), (710, 711, 712), (712, 711, 713), (714, 715, 716), (715, 714, 717), (715, 717, 718), (718, 717, 713), (718, 713, 711), (718, 711, 719), (718, 719, 720), (718, 720, 721), (721, 720, 722), (722, 720, 723), (724, 696, 698), (696, 724, 725), (726, 696, 725), (696, 726, 699), (699, 727, 701), (727, 699, 726), (701, 728, 703), (728, 701, 727), (703, 729, 704), (729, 703, 728), (729, 705, 704), (705, 729, 730), (730, 707, 705), (707, 730, 731), (731, 709, 707), (709, 731, 732), (732, 711, 709), (711, 732, 733), (733, 719, 711), (719, 733, 734), (735, 719, 734), (719, 735, 720), (736, 720, 735), (720, 736, 723), (737, 723, 736), (723, 737, 722), (738, 722, 737), (722, 738, 721), (739, 721, 738), (721, 739, 718), (739, 715, 718), (715, 739, 740), (715, 741, 716), (741, 715, 740), (741, 714, 716), (714, 741, 742), (742, 717, 714), (717, 742, 743), (717, 744, 713), (744, 717, 743), (713, 745, 712), (745, 713, 744), (745, 710, 712), (710, 745, 746), (746, 708, 710), (708, 746, 747), (748, 708, 747), (708, 748, 706), (749, 706, 748), (706, 749, 702), (750, 702, 749), (702, 750, 700), (750, 697, 700), (697, 750, 751), (697, 724, 698), (724, 697, 751), (679, 681, 680), (681, 679, 678), (681, 678, 677), (681, 677, 676), (681, 676, 673), (673, 676, 674), (674, 676, 675), (403, 405, 404), (605, 595, 596), (99, 395, 93), (395, 99, 397), (397, 99, 341), (397, 341, 398), (398, 341, 399), (399, 341, 400), (400, 341, 401), (17, 597, 2), (597, 17, 598), (598, 17, 599), (2, 597, 595), (2, 595, 0), (0, 595, 605), (600, 599, 601), (681, 58, 682), (58, 681, 49), (49, 681, 673), (49, 673, 664), (664, 673, 672), (664, 672, 665), (665, 672, 671), (665, 671, 670), (665, 670, 666), (666, 670, 669), (666, 669, 667), (667, 669, 668), (747, 741, 748), (741, 747, 742), (742, 747, 746), (742, 746, 743), (743, 746, 745), (743, 745, 744), (752, 753, 754), (753, 752, 755), (753, 755, 724), (724, 755, 725), (725, 755, 686), (725, 686, 685), (725, 685, 684), (725, 684, 683), (725, 683, 726), (726, 683, 682), (726, 682, 58), (726, 58, 727), (727, 58, 62), (727, 62, 728), (728, 62, 729), (729, 62, 730), (730, 62, 731), (731, 62, 732), (732, 62, 64), (732, 64, 733), (733, 64, 734), (734, 64, 735), (735, 64, 736), (49, 662, 34), (662, 49, 663), (663, 49, 664), (34, 662, 661), (34, 661, 660), (34, 660, 659), (34, 659, 658), (34, 658, 657), (653, 651, 652), (576, 575, 577), (545, 352, 339), (352, 545, 544), (352, 544, 543), (352, 543, 574), (352, 574, 573), (352, 573, 572), (352, 572, 571), (352, 571, 350), (350, 571, 570), (347, 473, 472), (473, 347, 348), (473, 348, 474), (474, 348, 475), (475, 348, 476), (476, 348, 477), (477, 348, 478), (478, 348, 479), (479, 348, 480), (480, 348, 481), (481, 348, 350), (481, 350, 482), (482, 350, 483), (483, 350, 570), (483, 570, 569), (483, 569, 484), (484, 569, 568), (484, 568, 485), (485, 568, 486), (486, 568, 567), (486, 567, 487), (755, 687, 686), (687, 755, 688), (688, 755, 756), (688, 756, 689), (689, 756, 690), (690, 756, 691), (691, 756, 692), (692, 756, 693), (693, 756, 694), (694, 756, 695), (695, 756, 652), (652, 756, 653), (653, 756, 654), (654, 756, 655), (655, 756, 656), (656, 756, 657), (657, 756, 34), (34, 756, 32), (32, 756, 757), (32, 757, 26), (26, 757, 758), (26, 758, 17), (17, 758, 599), (599, 758, 759), (599, 759, 601), (601, 759, 602), (602, 759, 760), (602, 760, 603), (603, 760, 604), (604, 760, 605), (605, 760, 0), (0, 760, 16), (16, 760, 761), (16, 761, 338), (338, 761, 762), (338, 762, 339), (339, 762, 545), (545, 762, 546), (546, 762, 559), (559, 762, 560), (560, 762, 561), (561, 762, 562), (562, 762, 763), (562, 763, 563), (563, 763, 564), (564, 763, 565), (565, 763, 566), (566, 763, 567), (724, 764, 753), (764, 724, 751), (764, 751, 765), (765, 751, 750), (765, 750, 749), (765, 749, 748), (765, 748, 741), (765, 741, 740), (765, 740, 739), (765, 739, 738), (765, 738, 737), (765, 737, 736), (765, 736, 64), (765, 64, 77), (765, 77, 766), (766, 77, 86), (766, 86, 767), (767, 86, 93), (767, 93, 396), (767, 396, 768), (396, 93, 395), (768, 396, 405), (768, 405, 769), (769, 405, 403), (769, 403, 402), (769, 402, 401), (769, 401, 341), (769, 341, 344), (769, 344, 770), (770, 344, 346), (770, 346, 771), (771, 346, 347), (771, 347, 471), (771, 471, 470), (771, 470, 469), (771, 469, 467), (771, 467, 495), (771, 495, 494), (771, 494, 493), (771, 493, 492), (771, 492, 491), (771, 491, 772), (471, 347, 472), (495, 467, 496), (496, 467, 497), (497, 467, 498), (498, 467, 468), (772, 491, 490), (772, 490, 489), (772, 489, 488), (772, 488, 487), (772, 487, 567), (772, 567, 763), (772, 763, 773), (772, 773, 774), (774, 773, 775), (559, 547, 546), (547, 559, 558), (547, 558, 552), (552, 558, 553), (553, 558, 557), (553, 557, 556), (553, 556, 555), (553, 555, 554), (548, 550, 549), (550, 548, 551), (551, 548, 547), (551, 547, 552), (575, 543, 577), (543, 575, 574), (505, 507, 506), (507, 505, 504), (507, 504, 468), (468, 504, 503), (468, 503, 502), (468, 502, 501), (468, 501, 500), (468, 500, 499), (468, 499, 498), (761, 776, 777), (776, 761, 760), (762, 777, 778), (777, 762, 761), (760, 779, 776), (779, 760, 759), (759, 780, 779), (780, 759, 758), (758, 781, 780), (781, 758, 757), (757, 782, 781), (782, 757, 756), (756, 783, 782), (783, 756, 755), (755, 784, 783), (784, 755, 752), (752, 785, 784), (785, 752, 754), (753, 785, 754), (785, 753, 786), (764, 786, 753), (786, 764, 787), (765, 787, 764), (787, 765, 788), (765, 789, 788), (789, 765, 766), (766, 790, 789), (790, 766, 767), (767, 791, 790), (791, 767, 768), (768, 792, 791), (792, 768, 769), (769, 793, 792), (793, 769, 770), (770, 794, 793), (794, 770, 771), (795, 771, 772), (771, 795, 794), (796, 772, 774), (772, 796, 795), (797, 774, 775), (774, 797, 796), (797, 773, 798), (773, 797, 775), (798, 763, 799), (763, 798, 773), (799, 762, 778), (762, 799, 763), (360, 146, 361), (146, 360, 148), (148, 360, 137), (137, 360, 359), (137, 359, 136), (136, 359, 138), (138, 359, 141), (141, 359, 356), (141, 356, 159), (159, 356, 355), (159, 355, 161), (161, 355, 162), (162, 355, 357), (162, 357, 164), (164, 357, 157), (157, 357, 151), (151, 357, 358), (151, 358, 152), (800, 111, 112), (111, 800, 801), (111, 801, 114), (114, 801, 109), (109, 801, 107), (107, 801, 802), (107, 802, 108), (108, 802, 110), (110, 802, 115), (115, 802, 116), (116, 802, 803), (116, 803, 123), (123, 803, 124), (124, 803, 125), (125, 803, 127), (127, 803, 189), (189, 803, 365), (365, 803, 366), (366, 803, 367), (367, 803, 198), (198, 803, 194), (194, 803, 195), (195, 803, 804), (367, 198, 199), (367, 199, 369), (195, 804, 196), (196, 804, 197), (197, 804, 202), (202, 804, 805), (202, 805, 204), (204, 805, 206), (206, 805, 207), (207, 805, 209), (209, 805, 212), (212, 805, 214), (214, 805, 376), (376, 805, 377), (377, 805, 379), (379, 805, 806), (379, 806, 380), (380, 806, 334), (380, 334, 331), (334, 806, 337), (337, 806, 286), (286, 806, 289), (289, 806, 291), (291, 806, 807), (291, 807, 293), (293, 807, 295), (295, 807, 298), (298, 807, 300), (300, 807, 808), (300, 808, 302), (302, 808, 304), (304, 808, 306), (306, 808, 250), (809, 810, 811), (810, 809, 800), (810, 800, 812), (812, 800, 174), (812, 174, 173), (812, 173, 813), (174, 800, 112), (813, 173, 172), (813, 172, 171), (813, 171, 170), (813, 170, 814), (814, 170, 169), (814, 169, 168), (814, 168, 167), (814, 167, 166), (814, 166, 815), (815, 166, 165), (815, 165, 193), (815, 193, 192), (815, 192, 189), (815, 189, 365), (815, 365, 364), (815, 364, 362), (815, 362, 147), (815, 147, 150), (815, 150, 154), (815, 154, 816), (147, 362, 146), (146, 362, 361), (816, 154, 156), (816, 156, 155), (816, 155, 149), (816, 149, 145), (816, 145, 817), (817, 145, 144), (817, 144, 143), (817, 143, 142), (817, 142, 153), (817, 153, 152), (817, 152, 358), (817, 358, 382), (817, 382, 381), (817, 381, 818), (818, 381, 380), (818, 380, 272), (272, 380, 275), (275, 380, 331), (818, 272, 270), (818, 270, 268), (818, 268, 267), (818, 267, 265), (818, 265, 819), (819, 265, 262), (819, 262, 260), (819, 260, 258), (819, 258, 256), (819, 256, 820), (820, 256, 253), (820, 253, 251), (820, 251, 250), (820, 250, 808), (820, 808, 821), (820, 821, 822), (822, 821, 823), (329, 275, 331), (275, 329, 278), (278, 329, 280), (280, 329, 328), (280, 328, 325), (280, 325, 282), (282, 325, 323), (282, 323, 284), (284, 323, 321), (284, 321, 238), (238, 321, 319), (238, 319, 235), (235, 319, 317), (235, 317, 236), (236, 317, 314), (236, 314, 241), (241, 314, 243), (243, 314, 311), (243, 311, 309), (243, 309, 246), (246, 309, 307), (246, 307, 248), (248, 307, 306), (248, 306, 250), (199, 370, 369), (370, 199, 200), (370, 200, 201), (370, 201, 371), (371, 201, 233), (371, 233, 232), (371, 232, 230), (371, 230, 373), (373, 230, 228), (373, 228, 226), (373, 226, 374), (374, 226, 223), (374, 223, 375), (375, 223, 220), (375, 220, 218), (375, 218, 216), (375, 216, 376), (376, 216, 214), (113, 174, 112), (174, 113, 175), (175, 113, 117), (175, 117, 176), (176, 117, 118), (176, 118, 177), (177, 118, 119), (177, 119, 178), (178, 119, 120), (178, 120, 179), (179, 120, 121), (179, 121, 180), (180, 121, 122), (180, 122, 181), (181, 122, 135), (181, 135, 182), (182, 135, 134), (182, 134, 184), (184, 134, 132), (184, 132, 186), (186, 132, 187), (187, 132, 130), (187, 130, 189), (189, 130, 127), (778, 818, 819), (818, 778, 777), (820, 778, 819), (778, 820, 799), (822, 799, 820), (799, 822, 798), (823, 798, 822), (798, 823, 797), (821, 797, 823), (797, 821, 796), (808, 796, 821), (796, 808, 795), (807, 795, 808), (795, 807, 794), (793, 807, 806), (807, 793, 794), (792, 806, 805), (806, 792, 793), (791, 805, 804), (805, 791, 792), (790, 804, 803), (804, 790, 791), (789, 803, 802), (803, 789, 790), (788, 802, 801), (802, 788, 789), (788, 800, 787), (800, 788, 801), (787, 809, 786), (809, 787, 800), (786, 811, 785), (811, 786, 809), (785, 810, 784), (810, 785, 811), (784, 812, 783), (812, 784, 810), (783, 813, 782), (813, 783, 812), (781, 813, 814), (813, 781, 782), (780, 814, 815), (814, 780, 781), (779, 815, 816), (815, 779, 780), (776, 816, 817), (816, 776, 779), (777, 817, 818), (817, 777, 776), (89, 371, 370), (371, 89, 103), (83, 370, 369), (370, 83, 89), (11, 355, 357), (355, 11, 12), (363, 361, 45), (361, 363, 362), (340, 357, 358), (357, 340, 11), (25, 361, 360), (361, 25, 45), (380, 353, 381), (353, 380, 349), (61, 364, 53), (364, 61, 365), (368, 366, 70), (366, 368, 367), (12, 356, 355), (356, 12, 354), (103, 373, 371), (373, 103, 372), (372, 374, 373), (374, 372, 343), (366, 364, 365), (364, 366, 367), (364, 367, 362), (362, 367, 369), (362, 369, 361), (361, 369, 370), (361, 370, 360), (360, 370, 371), (360, 371, 359), (359, 371, 824), (824, 371, 825), (825, 371, 373), (825, 373, 826), (826, 373, 827), (827, 373, 828), (828, 373, 829), (829, 373, 830), (830, 373, 374), (830, 374, 831), (831, 374, 832), (832, 374, 833), (833, 374, 834), (834, 374, 835), (835, 374, 836), (359, 837, 356), (837, 359, 824), (356, 837, 838), (356, 838, 839), (356, 839, 840), (356, 840, 841), (356, 841, 842), (356, 842, 843), (356, 843, 355), (355, 843, 844), (355, 844, 845), (355, 845, 846), (355, 846, 847), (355, 847, 836), (355, 836, 374), (355, 374, 375), (355, 375, 357), (357, 375, 358), (358, 375, 376), (358, 376, 377), (358, 377, 382), (382, 377, 379), (382, 379, 381), (381, 379, 380), (379, 349, 380), (349, 379, 351), (354, 359, 356), (359, 354, 29), (382, 340, 358), (340, 382, 383), (343, 375, 374), (375, 343, 342), (70, 365, 61), (365, 70, 366), (376, 378, 377), (378, 376, 345), (29, 360, 359), (360, 29, 25), (381, 383, 382), (383, 381, 353), (342, 376, 375), (376, 342, 345), (83, 367, 368), (367, 83, 369), (377, 351, 379), (351, 377, 378), (53, 70, 61), (70, 53, 363), (70, 363, 368), (368, 363, 45), (368, 45, 83), (83, 45, 25), (83, 25, 89), (89, 25, 29), (89, 29, 103), (103, 29, 848), (848, 29, 849), (849, 29, 354), (849, 354, 850), (850, 354, 851), (851, 354, 852), (852, 354, 853), (853, 354, 854), (854, 354, 12), (854, 12, 855), (855, 12, 856), (856, 12, 857), (857, 12, 858), (858, 12, 859), (859, 12, 860), (103, 861, 372), (861, 103, 848), (372, 861, 862), (372, 862, 863), (372, 863, 864), (372, 864, 865), (372, 865, 866), (372, 866, 867), (372, 867, 343), (343, 867, 868), (343, 868, 869), (343, 869, 870), (343, 870, 871), (343, 871, 860), (343, 860, 12), (343, 12, 11), (343, 11, 342), (342, 11, 340), (342, 340, 345), (345, 340, 383), (345, 383, 378), (378, 383, 353), (378, 353, 351), (351, 353, 349), (53, 362, 363), (362, 53, 364), (859, 846, 858), (846, 859, 847), (860, 847, 859), (847, 860, 836), (871, 836, 860), (836, 871, 835), (870, 835, 871), (835, 870, 834), (869, 834, 870), (834, 869, 833), (869, 832, 833), (832, 869, 868), (868, 831, 832), (831, 868, 867), (867, 830, 831), (830, 867, 866), (866, 829, 830), (829, 866, 865), (865, 828, 829), (828, 865, 864), (864, 827, 828), (827, 864, 863), (827, 862, 826), (862, 827, 863), (826, 861, 825), (861, 826, 862), (825, 848, 824), (848, 825, 861), (824, 849, 837), (849, 824, 848), (837, 850, 838), (850, 837, 849), (838, 851, 839), (851, 838, 850), (851, 840, 839), (840, 851, 852), (852, 841, 840), (841, 852, 853), (853, 842, 841), (842, 853, 854), (854, 843, 842), (843, 854, 855), (855, 844, 843), (844, 855, 856), (856, 845, 844), (845, 856, 857), (858, 845, 857), (845, 858, 846)])
me_v2_rotor.use_remesh_preserve_volume = False
me_v2_rotor.use_remesh_preserve_attributes = False
me_v2_rotor.use_mirror_vertex_groups = False
me_v2_rotor.update()

# ---- objects
ob_v2_rotor = bpy.data.objects.new('V2 Rotor', me_v2_rotor)

# ---- transforms, parenting, visibility, modifiers, constraints
ob_v2_rotor.location = (0.0, 7.629e-06, 0.0)
ob_v2_rotor.scale = (0.01, 0.01, 0.01)
ob_v2_rotor.lineart.crease_threshold = 0.0

# ---- collection membership
col_collection_1.objects.link(ob_v2_rotor)

# ---- scene / render settings (as saved in the file)
scene.frame_start = 1; scene.frame_end = 250; scene.frame_set(1)
scene.render.engine = 'BLENDER_EEVEE_NEXT'
scene.render.resolution_percentage = 50
scene.render.dither_intensity = 0.0
scene.cycles.use_denoising = False
scene.cycles.samples = 128
scene.cycles.sampling_pattern = 'TABULATED_SOBOL'
scene.cycles.use_adaptive_sampling = False
scene.cycles.use_light_tree = False
scene.cycles.blur_glossy = 0.0
scene.cycles.sample_clamp_indirect = 0.0
scene.view_settings.view_transform = 'Standard'
bpy.context.view_layer.update()

# ---- added for rendering (the .blend has no active camera and no usable light): camera, sun
cam_auto = bpy.data.cameras.new('AutoCamera')
cam_auto.lens = 50.0
cam_auto.sensor_width = 36.0
cam_auto.clip_end = 1000.0
ob_auto_camera = bpy.data.objects.new('AutoCamera', cam_auto)
scene.collection.objects.link(ob_auto_camera)
ob_auto_camera.location = (0.977001, -1.16142, 0.764546)
ob_auto_camera.rotation_euler = (1.09748, -7.21219e-08, 0.694738)
scene.camera = ob_auto_camera
light_auto_sun = bpy.data.lights.new('AutoSun', 'SUN')
light_auto_sun.energy = 3.0
light_auto_sun.angle = 0.0523599
ob_auto_sun = bpy.data.objects.new('AutoSun', light_auto_sun)
scene.collection.objects.link(ob_auto_sun)
ob_auto_sun.rotation_euler = (0.872665, 0.174533, 0.523599)
bpy.context.view_layer.update()
